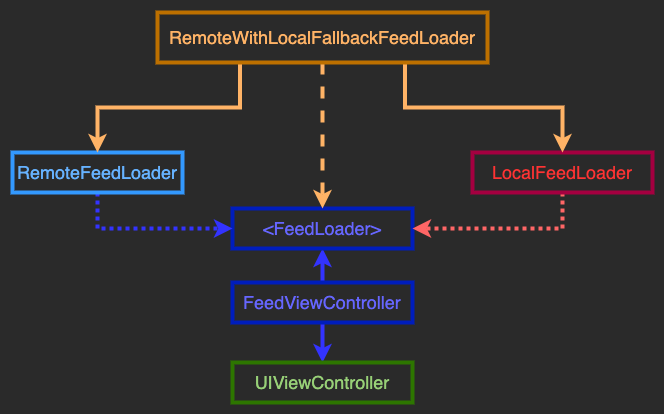

The diagram above was exported from draw.io. Its source (the exported page's mxGraphModel, read from the mxfile embedded in the PNG):
<mxGraphModel dx="1234" dy="705" grid="1" gridSize="10" guides="1" tooltips="1" connect="1" arrows="1" fold="1" page="1" pageScale="1" pageWidth="850" pageHeight="1100" math="0" shadow="0">
  <root>
    <mxCell id="0" />
    <mxCell id="1" parent="0" />
    <mxCell id="MzjoiywTuddvmxN3oeWt-2" style="edgeStyle=orthogonalEdgeStyle;rounded=0;orthogonalLoop=1;jettySize=auto;html=1;entryX=0.5;entryY=0;entryDx=0;entryDy=0;fontSize=18;fontColor=#6666FF;strokeWidth=4;strokeColor=#3333FF;" edge="1" parent="1" source="Ex_Sf0X64fi8Dejdm6NL-1" target="MzjoiywTuddvmxN3oeWt-1">
      <mxGeometry relative="1" as="geometry" />
    </mxCell>
    <mxCell id="MzjoiywTuddvmxN3oeWt-4" style="edgeStyle=orthogonalEdgeStyle;rounded=0;orthogonalLoop=1;jettySize=auto;html=1;exitX=0.5;exitY=0;exitDx=0;exitDy=0;entryX=0.5;entryY=1;entryDx=0;entryDy=0;fontSize=18;fontColor=#6666FF;strokeColor=#3333FF;strokeWidth=4;" edge="1" parent="1" source="Ex_Sf0X64fi8Dejdm6NL-1" target="MzjoiywTuddvmxN3oeWt-3">
      <mxGeometry relative="1" as="geometry" />
    </mxCell>
    <mxCell id="Ex_Sf0X64fi8Dejdm6NL-1" value="FeedViewController" style="rounded=0;whiteSpace=wrap;html=1;strokeColor=#001DBC;strokeWidth=4;fillColor=none;fontColor=#6666FF;fontSize=18;" vertex="1" parent="1">
      <mxGeometry x="320" y="630" width="180" height="40" as="geometry" />
    </mxCell>
    <mxCell id="MzjoiywTuddvmxN3oeWt-1" value="UIViewController" style="rounded=0;whiteSpace=wrap;html=1;strokeColor=#2D7600;strokeWidth=4;fillColor=none;fontColor=#97D077;fontSize=18;" vertex="1" parent="1">
      <mxGeometry x="320" y="710" width="180" height="40" as="geometry" />
    </mxCell>
    <mxCell id="MzjoiywTuddvmxN3oeWt-3" value="&amp;lt;FeedLoader&amp;gt;" style="rounded=0;whiteSpace=wrap;html=1;strokeColor=#001DBC;strokeWidth=4;fillColor=none;fontColor=#6666FF;fontSize=18;" vertex="1" parent="1">
      <mxGeometry x="320" y="556" width="180" height="40" as="geometry" />
    </mxCell>
    <mxCell id="67z0EsG6CmBnIdjVrmPL-2" style="edgeStyle=orthogonalEdgeStyle;rounded=0;orthogonalLoop=1;jettySize=auto;html=1;exitX=0.5;exitY=1;exitDx=0;exitDy=0;entryX=0;entryY=0.5;entryDx=0;entryDy=0;fontSize=18;fontColor=#6666FF;strokeColor=#3333FF;strokeWidth=4;dashed=1;dashPattern=1 1;" edge="1" parent="1" source="67z0EsG6CmBnIdjVrmPL-1" target="MzjoiywTuddvmxN3oeWt-3">
      <mxGeometry relative="1" as="geometry" />
    </mxCell>
    <mxCell id="67z0EsG6CmBnIdjVrmPL-1" value="RemoteFeedLoader" style="rounded=0;whiteSpace=wrap;html=1;strokeColor=#3399FF;strokeWidth=4;fillColor=none;fontColor=#66B2FF;fontSize=18;" vertex="1" parent="1">
      <mxGeometry x="100" y="500" width="170" height="40" as="geometry" />
    </mxCell>
    <mxCell id="4d4M78OFLk3TRRyj3hOV-2" style="edgeStyle=orthogonalEdgeStyle;rounded=0;orthogonalLoop=1;jettySize=auto;html=1;exitX=0.5;exitY=1;exitDx=0;exitDy=0;entryX=1;entryY=0.5;entryDx=0;entryDy=0;dashed=1;dashPattern=1 1;fontSize=18;fontColor=#6666FF;strokeColor=#FF6666;strokeWidth=4;" edge="1" parent="1" source="4d4M78OFLk3TRRyj3hOV-1" target="MzjoiywTuddvmxN3oeWt-3">
      <mxGeometry relative="1" as="geometry" />
    </mxCell>
    <mxCell id="4d4M78OFLk3TRRyj3hOV-1" value="LocalFeedLoader" style="rounded=0;whiteSpace=wrap;html=1;strokeColor=#A50040;strokeWidth=4;fillColor=none;fontColor=#FF3333;fontSize=18;" vertex="1" parent="1">
      <mxGeometry x="560" y="500" width="180" height="40" as="geometry" />
    </mxCell>
    <mxCell id="ADi6fBW050ELouheJX4G-2" style="edgeStyle=orthogonalEdgeStyle;rounded=0;orthogonalLoop=1;jettySize=auto;html=1;exitX=0.25;exitY=1;exitDx=0;exitDy=0;entryX=0.5;entryY=0;entryDx=0;entryDy=0;fontSize=18;fontColor=#6666FF;strokeColor=#FFB366;strokeWidth=4;fillColor=#ffcc99;" edge="1" parent="1" source="ADi6fBW050ELouheJX4G-1" target="67z0EsG6CmBnIdjVrmPL-1">
      <mxGeometry relative="1" as="geometry" />
    </mxCell>
    <mxCell id="ADi6fBW050ELouheJX4G-3" style="edgeStyle=orthogonalEdgeStyle;rounded=0;orthogonalLoop=1;jettySize=auto;html=1;exitX=0.5;exitY=1;exitDx=0;exitDy=0;entryX=0.5;entryY=0;entryDx=0;entryDy=0;fontSize=18;fontColor=#6666FF;strokeColor=#FFB366;strokeWidth=4;dashed=1;" edge="1" parent="1" source="ADi6fBW050ELouheJX4G-1" target="MzjoiywTuddvmxN3oeWt-3">
      <mxGeometry relative="1" as="geometry" />
    </mxCell>
    <mxCell id="ADi6fBW050ELouheJX4G-4" style="edgeStyle=orthogonalEdgeStyle;rounded=0;orthogonalLoop=1;jettySize=auto;html=1;exitX=0.75;exitY=1;exitDx=0;exitDy=0;entryX=0.5;entryY=0;entryDx=0;entryDy=0;fontSize=18;fontColor=#6666FF;strokeColor=#FFB366;strokeWidth=4;" edge="1" parent="1" source="ADi6fBW050ELouheJX4G-1" target="4d4M78OFLk3TRRyj3hOV-1">
      <mxGeometry relative="1" as="geometry" />
    </mxCell>
    <mxCell id="ADi6fBW050ELouheJX4G-1" value="RemoteWithLocalFallbackFeedLoader" style="rounded=0;whiteSpace=wrap;html=1;strokeColor=#BD7000;strokeWidth=4;fillColor=none;fontColor=#FFB366;fontSize=18;" vertex="1" parent="1">
      <mxGeometry x="245" y="360" width="330" height="50" as="geometry" />
    </mxCell>
  </root>
</mxGraphModel>